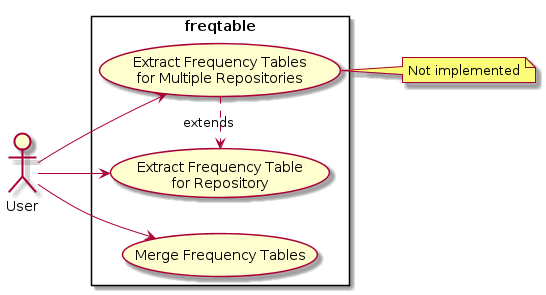

The diagram above was rendered by PlantUML. Its source (embedded in the PNG):
@startuml Freqtable Use Cases Diagram

actor User

rectangle freqtable {
    usecase (Extract Frequency Table \nfor Repository) as Extract
    usecase (Extract Frequency Tables \nfor Multiple Repositories) as ExtractMulti
    usecase (Merge Frequency Tables) as Merge
}

left to right direction
User --> Extract
User --> ExtractMulti
ExtractMulti .> Extract : extends
User --> Merge
note right of ExtractMulti : Not implemented

@enduml